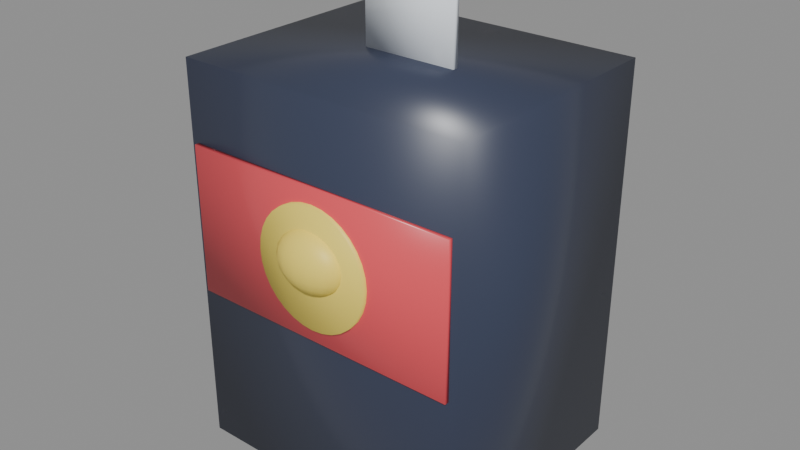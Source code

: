 # Source: onepiece.blend  (saved by Blender 5.2.45; exported with 4.5.12 LTS)
import bpy
from mathutils import Matrix  # noqa: F401  (used for matrix-valued properties, if any)

bpy.ops.wm.read_factory_settings(use_empty=True)
scene = bpy.context.scene
scene.name = 'Scene'

# ---- collections
col_prizescollection = bpy.data.collections.new('PrizesCollection'); scene.collection.children.link(col_prizescollection)

# ---- materials (node trees are filled in below, after node groups)
mat_opdarknavy = bpy.data.materials.new('OPDarkNavy')
mat_opcrimson = bpy.data.materials.new('OPCrimson')
mat_opstrawhatyellow = bpy.data.materials.new('OPStrawHatYellow')
mat_clearhangtab = bpy.data.materials.new('ClearHangTab')

# ---- material node trees
mat_opdarknavy.use_nodes = True; mat_opdarknavy.node_tree.nodes.clear()
_N = mat_opdarknavy.node_tree.nodes; _L = mat_opdarknavy.node_tree.links
n0 = _N.new('ShaderNodeBsdfPrincipled'); n0.name = 'Principled BSDF'; n0.location = (-200, 100)
n0.inputs[0].default_value = (0.04, 0.05, 0.09, 1.0)
n0.inputs[2].default_value = 0.35
n0.inputs[10].default_value = 0.005
n1 = _N.new('ShaderNodeOutputMaterial'); n1.name = 'Material Output'; n1.location = (200, 100)
_L.new(n0.outputs[0], n1.inputs[0])
n1.is_active_output = True
mat_opcrimson.use_nodes = True; mat_opcrimson.node_tree.nodes.clear()
_N = mat_opcrimson.node_tree.nodes; _L = mat_opcrimson.node_tree.links
n0 = _N.new('ShaderNodeBsdfPrincipled'); n0.name = 'Principled BSDF'; n0.location = (-200, 100)
n0.inputs[0].default_value = (0.82, 0.08, 0.1, 1.0)
n0.inputs[2].default_value = 0.3
n0.inputs[10].default_value = 0.005
n1 = _N.new('ShaderNodeOutputMaterial'); n1.name = 'Material Output'; n1.location = (200, 100)
_L.new(n0.outputs[0], n1.inputs[0])
n1.is_active_output = True
mat_opstrawhatyellow.use_nodes = True; mat_opstrawhatyellow.node_tree.nodes.clear()
_N = mat_opstrawhatyellow.node_tree.nodes; _L = mat_opstrawhatyellow.node_tree.links
n0 = _N.new('ShaderNodeBsdfPrincipled'); n0.name = 'Principled BSDF'; n0.location = (-200, 100)
n0.inputs[0].default_value = (0.95, 0.75, 0.12, 1.0)
n0.inputs[10].default_value = 0.005
n1 = _N.new('ShaderNodeOutputMaterial'); n1.name = 'Material Output'; n1.location = (200, 100)
_L.new(n0.outputs[0], n1.inputs[0])
n1.is_active_output = True
mat_clearhangtab.use_nodes = True; mat_clearhangtab.node_tree.nodes.clear()
_N = mat_clearhangtab.node_tree.nodes; _L = mat_clearhangtab.node_tree.links
n0 = _N.new('ShaderNodeBsdfPrincipled'); n0.name = 'Principled BSDF'; n0.location = (-200, 100)
n0.inputs[0].default_value = (0.9, 0.95, 1.0, 0.5)
n0.inputs[2].default_value = 0.1
n0.inputs[10].default_value = 0.005
n1 = _N.new('ShaderNodeOutputMaterial'); n1.name = 'Material Output'; n1.location = (200, 100)
_L.new(n0.outputs[0], n1.inputs[0])
n1.is_active_output = True

# ---- meshes
me_cube = bpy.data.meshes.new('Cube')
me_cube.from_pydata([(-0.5, -0.5, -0.5), (-0.5, -0.5, 0.5), (-0.5, 0.5, -0.5), (-0.5, 0.5, 0.5), (0.5, -0.5, -0.5), (0.5, -0.5, 0.5), (0.5, 0.5, -0.5), (0.5, 0.5, 0.5), (-0.475, -0.5189, -0.07547), (-0.475, -0.5189, 0.3019), (-0.475, -0.4962, -0.07547), (-0.475, -0.4962, 0.3019), (0.475, -0.5189, -0.07547), (0.475, -0.5189, 0.3019), (0.475, -0.4962, -0.07547), (0.475, -0.4962, 0.3019), (0.0, -0.4924, 0.2642), (0.0, -0.5379, 0.2642), (0.03902, -0.4924, 0.2613), (0.03902, -0.5379, 0.2613), (0.07654, -0.4924, 0.2527), (0.07654, -0.5379, 0.2527), (0.1111, -0.4924, 0.2387), (0.1111, -0.5379, 0.2387), (0.1414, -0.4924, 0.2199), (0.1414, -0.5379, 0.2199), (0.1663, -0.4924, 0.1971), (0.1663, -0.5379, 0.1971), (0.1848, -0.4924, 0.171), (0.1848, -0.5379, 0.171), (0.1962, -0.4924, 0.1427), (0.1962, -0.5379, 0.1427), (0.2, -0.4924, 0.1132), (0.2, -0.5379, 0.1132), (0.1962, -0.4924, 0.08376), (0.1962, -0.5379, 0.08376), (0.1848, -0.4924, 0.05544), (0.1848, -0.5379, 0.05544), (0.1663, -0.4924, 0.02935), (0.1663, -0.5379, 0.02935), (0.1414, -0.4924, 0.006474), (0.1414, -0.5379, 0.006474), (0.1111, -0.4924, -0.0123), (0.1111, -0.5379, -0.0123), (0.07654, -0.4924, -0.02625), (0.07654, -0.5379, -0.02625), (0.03902, -0.4924, -0.03484), (0.03902, -0.5379, -0.03484), (0.0, -0.4924, -0.03774), (0.0, -0.5379, -0.03774), (-0.03902, -0.4924, -0.03484), (-0.03902, -0.5379, -0.03484), (-0.07654, -0.4924, -0.02625), (-0.07654, -0.5379, -0.02625), (-0.1111, -0.4924, -0.0123), (-0.1111, -0.5379, -0.0123), (-0.1414, -0.4924, 0.006474), (-0.1414, -0.5379, 0.006474), (-0.1663, -0.4924, 0.02935), (-0.1663, -0.5379, 0.02935), (-0.1848, -0.4924, 0.05544), (-0.1848, -0.5379, 0.05544), (-0.1962, -0.4924, 0.08376), (-0.1962, -0.5379, 0.08376), (-0.2, -0.4924, 0.1132), (-0.2, -0.5379, 0.1132), (-0.1962, -0.4924, 0.1427), (-0.1962, -0.5379, 0.1427), (-0.1848, -0.4924, 0.171), (-0.1848, -0.5379, 0.171), (-0.1663, -0.4924, 0.1971), (-0.1663, -0.5379, 0.1971), (-0.1414, -0.4924, 0.2199), (-0.1414, -0.5379, 0.2199), (-0.1111, -0.4924, 0.2387), (-0.1111, -0.5379, 0.2387), (-0.07654, -0.4924, 0.2527), (-0.07654, -0.5379, 0.2527), (-0.03902, -0.4924, 0.2613), (-0.03902, -0.5379, 0.2613), (0.0, -0.5227, 0.2075), (0.0, -0.4492, 0.1764), (0.0, -0.4318, 0.1321), (0.0, -0.4363, 0.1088), (0.0, -0.4492, 0.08771), (0.0, -0.4946, 0.0603), (0.0, -0.5227, 0.0566), (0.01478, -0.4968, 0.2039), (0.02812, -0.4734, 0.1931), (0.0387, -0.4548, 0.1764), (0.04549, -0.4428, 0.1554), (0.04784, -0.4387, 0.1321), (0.04549, -0.4428, 0.1088), (0.0387, -0.4548, 0.08771), (0.02812, -0.4734, 0.07102), (0.01478, -0.4968, 0.0603), (0.02731, -0.5029, 0.2039), (0.05195, -0.4849, 0.1931), (0.07151, -0.4707, 0.1764), (0.08406, -0.4616, 0.1554), (0.08839, -0.4584, 0.1321), (0.08406, -0.4616, 0.1088), (0.07151, -0.4707, 0.08771), (0.05195, -0.4849, 0.07102), (0.02731, -0.5029, 0.0603), (0.03569, -0.512, 0.2039), (0.06788, -0.5023, 0.1931), (0.09343, -0.4946, 0.1764), (0.1098, -0.4896, 0.1554), (0.1155, -0.4879, 0.1321), (0.1098, -0.4896, 0.1088), (0.09343, -0.4946, 0.08771), (0.06788, -0.5023, 0.07102), (0.03569, -0.512, 0.0603), (0.03863, -0.5227, 0.2039), (0.07347, -0.5227, 0.1931), (0.1011, -0.5227, 0.1764), (0.1189, -0.5227, 0.1554), (0.125, -0.5227, 0.1321), (0.1189, -0.5227, 0.1088), (0.1011, -0.5227, 0.08771), (0.07347, -0.5227, 0.07102), (0.03863, -0.5227, 0.0603), (0.03569, -0.5335, 0.2039), (0.06788, -0.5432, 0.1931), (0.09343, -0.5509, 0.1764), (0.1098, -0.5558, 0.1554), (0.1155, -0.5575, 0.1321), (0.1098, -0.5558, 0.1088), (0.09343, -0.5509, 0.08771), (0.06788, -0.5432, 0.07102), (0.03569, -0.5335, 0.0603), (0.02731, -0.5426, 0.2039), (0.05195, -0.5605, 0.1931), (0.07151, -0.5747, 0.1764), (0.08406, -0.5839, 0.1554), (0.08839, -0.587, 0.1321), (0.08406, -0.5839, 0.1088), (0.07151, -0.5747, 0.08771), (0.05195, -0.5605, 0.07102), (0.02731, -0.5426, 0.0603), (0.01478, -0.5487, 0.2039), (0.02812, -0.5721, 0.1931), (0.0387, -0.5907, 0.1764), (0.04549, -0.6026, 0.1554), (0.04784, -0.6067, 0.1321), (0.04549, -0.6026, 0.1088), (0.0387, -0.5907, 0.08771), (0.02812, -0.5721, 0.07102), (0.01478, -0.5487, 0.0603), (-1.048e-08, -0.5508, 0.2039), (-2.328e-08, -0.5762, 0.1931), (-3.26e-08, -0.5963, 0.1764), (-3.725e-08, -0.6092, 0.1554), (-3.26e-08, -0.6136, 0.1321), (-3.725e-08, -0.6092, 0.1088), (-3.26e-08, -0.5963, 0.08771), (-2.328e-08, -0.5762, 0.07102), (-1.048e-08, -0.5508, 0.0603), (-0.01478, -0.5487, 0.2039), (-0.02812, -0.5721, 0.1931), (-0.0387, -0.5907, 0.1764), (-0.04549, -0.6026, 0.1554), (-0.04784, -0.6067, 0.1321), (-0.04549, -0.6026, 0.1088), (-0.0387, -0.5907, 0.08771), (-0.02812, -0.5721, 0.07102), (-0.01478, -0.5487, 0.0603), (-0.02731, -0.5426, 0.2039), (-0.05195, -0.5605, 0.1931), (-0.07151, -0.5747, 0.1764), (-0.08406, -0.5839, 0.1554), (-0.08839, -0.587, 0.1321), (-0.08406, -0.5839, 0.1088), (-0.07151, -0.5747, 0.08771), (-0.05195, -0.5605, 0.07102), (-0.02731, -0.5426, 0.0603), (-0.03569, -0.5335, 0.2039), (-0.06788, -0.5432, 0.1931), (-0.09343, -0.5509, 0.1764), (-0.1098, -0.5558, 0.1554), (-0.1155, -0.5575, 0.1321), (-0.1098, -0.5558, 0.1088), (-0.09343, -0.5509, 0.08771), (-0.06788, -0.5432, 0.07102), (-0.03569, -0.5335, 0.0603), (-0.03863, -0.5227, 0.2039), (-0.07347, -0.5227, 0.1931), (-0.1011, -0.5227, 0.1764), (-0.1189, -0.5227, 0.1554), (-0.125, -0.5227, 0.1321), (-0.1189, -0.5227, 0.1088), (-0.1011, -0.5227, 0.08771), (-0.07347, -0.5227, 0.07102), (-0.03863, -0.5227, 0.0603), (-0.03569, -0.512, 0.2039), (-0.06788, -0.5023, 0.1931), (-0.09343, -0.4946, 0.1764), (-0.1098, -0.4896, 0.1554), (-0.1155, -0.4879, 0.1321), (-0.1098, -0.4896, 0.1088), (-0.09343, -0.4946, 0.08771), (-0.06788, -0.5023, 0.07102), (-0.03569, -0.512, 0.0603), (-0.02731, -0.5029, 0.2039), (-0.05195, -0.4849, 0.1931), (-0.07151, -0.4707, 0.1764), (-0.08406, -0.4616, 0.1554), (-0.08839, -0.4584, 0.1321), (-0.08406, -0.4616, 0.1088), (-0.07151, -0.4707, 0.08771), (-0.05195, -0.4849, 0.07102), (-0.02731, -0.5029, 0.0603), (-0.01478, -0.4968, 0.2039), (-0.02812, -0.4734, 0.1931), (-0.0387, -0.4548, 0.1764), (-0.04549, -0.4428, 0.1554), (-0.04784, -0.4387, 0.1321), (-0.04549, -0.4428, 0.1088), (-0.0387, -0.4548, 0.08771), (-0.02812, -0.4734, 0.07102), (-0.01478, -0.4968, 0.0603), (1.863e-08, -0.4946, 0.2039), (3.958e-08, -0.4693, 0.1931), (7.451e-08, -0.4363, 0.1554), (3.958e-08, -0.4693, 0.07102), (-0.1625, -0.01136, 0.5), (-0.1625, -0.01136, 0.7075), (-0.1625, 0.01136, 0.5), (-0.1625, 0.01136, 0.7075), (0.1625, -0.01136, 0.5), (0.1625, -0.01136, 0.7075), (0.1625, 0.01136, 0.5), (0.1625, 0.01136, 0.7075)], [], [(0, 1, 3, 2), (2, 3, 7, 6), (6, 7, 5, 4), (4, 5, 1, 0), (2, 6, 4, 0), (7, 3, 1, 5), (8, 9, 11, 10), (10, 11, 15, 14), (14, 15, 13, 12), (12, 13, 9, 8), (10, 14, 12, 8), (15, 11, 9, 13), (16, 17, 19, 18), (18, 19, 21, 20), (20, 21, 23, 22), (22, 23, 25, 24), (24, 25, 27, 26), (26, 27, 29, 28), (28, 29, 31, 30), (30, 31, 33, 32), (32, 33, 35, 34), (34, 35, 37, 36), (36, 37, 39, 38), (38, 39, 41, 40), (40, 41, 43, 42), (42, 43, 45, 44), (44, 45, 47, 46), (46, 47, 49, 48), (48, 49, 51, 50), (50, 51, 53, 52), (52, 53, 55, 54), (54, 55, 57, 56), (56, 57, 59, 58), (58, 59, 61, 60), (60, 61, 63, 62), (62, 63, 65, 64), (64, 65, 67, 66), (66, 67, 69, 68), (68, 69, 71, 70), (70, 71, 73, 72), (72, 73, 75, 74), (74, 75, 77, 76), (19, 17, 79, 77, 75, 73, 71, 69, 67, 65, 63, 61, 59, 57, 55, 53, 51, 49, 47, 45, 43, 41, 39, 37, 35, 33, 31, 29, 27, 25, 23, 21), (76, 77, 79, 78), (78, 79, 17, 16), (16, 18, 20, 22, 24, 26, 28, 30, 32, 34, 36, 38, 40, 42, 44, 46, 48, 50, 52, 54, 56, 58, 60, 62, 64, 66, 68, 70, 72, 74, 76, 78), (223, 222, 87, 88), (85, 225, 94, 95), (83, 82, 91, 92), (81, 223, 88, 89), (86, 85, 95), (84, 83, 92, 93), (224, 81, 89, 90), (222, 80, 87), (225, 84, 93, 94), (82, 224, 90, 91), (88, 87, 96, 97), (95, 94, 103, 104), (92, 91, 100, 101), (89, 88, 97, 98), (86, 95, 104), (93, 92, 101, 102), (90, 89, 98, 99), (87, 80, 96), (94, 93, 102, 103), (91, 90, 99, 100), (100, 99, 108, 109), (97, 96, 105, 106), (104, 103, 112, 113), (101, 100, 109, 110), (98, 97, 106, 107), (86, 104, 113), (102, 101, 110, 111), (99, 98, 107, 108), (96, 80, 105), (103, 102, 111, 112), (105, 80, 114), (112, 111, 120, 121), (109, 108, 117, 118), (106, 105, 114, 115), (113, 112, 121, 122), (110, 109, 118, 119), (107, 106, 115, 116), (86, 113, 122), (111, 110, 119, 120), (108, 107, 116, 117), (120, 119, 128, 129), (117, 116, 125, 126), (114, 80, 123), (121, 120, 129, 130), (118, 117, 126, 127), (115, 114, 123, 124), (122, 121, 130, 131), (119, 118, 127, 128), (116, 115, 124, 125), (86, 122, 131), (125, 124, 133, 134), (86, 131, 140), (129, 128, 137, 138), (126, 125, 134, 135), (123, 80, 132), (130, 129, 138, 139), (127, 126, 135, 136), (124, 123, 132, 133), (131, 130, 139, 140), (128, 127, 136, 137), (137, 136, 145, 146), (134, 133, 142, 143), (86, 140, 149), (138, 137, 146, 147), (135, 134, 143, 144), (132, 80, 141), (139, 138, 147, 148), (136, 135, 144, 145), (133, 132, 141, 142), (140, 139, 148, 149), (142, 141, 150, 151), (149, 148, 157, 158), (146, 145, 154, 155), (143, 142, 151, 152), (86, 149, 158), (147, 146, 155, 156), (144, 143, 152, 153), (141, 80, 150), (148, 147, 156, 157), (145, 144, 153, 154), (157, 156, 165, 166), (154, 153, 162, 163), (151, 150, 159, 160), (158, 157, 166, 167), (155, 154, 163, 164), (152, 151, 160, 161), (86, 158, 167), (156, 155, 164, 165), (153, 152, 161, 162), (150, 80, 159), (162, 161, 170, 171), (159, 80, 168), (166, 165, 174, 175), (163, 162, 171, 172), (160, 159, 168, 169), (167, 166, 175, 176), (164, 163, 172, 173), (161, 160, 169, 170), (86, 167, 176), (165, 164, 173, 174), (174, 173, 182, 183), (171, 170, 179, 180), (168, 80, 177), (175, 174, 183, 184), (172, 171, 180, 181), (169, 168, 177, 178), (176, 175, 184, 185), (173, 172, 181, 182), (170, 169, 178, 179), (86, 176, 185), (179, 178, 187, 188), (86, 185, 194), (183, 182, 191, 192), (180, 179, 188, 189), (177, 80, 186), (184, 183, 192, 193), (181, 180, 189, 190), (178, 177, 186, 187), (185, 184, 193, 194), (182, 181, 190, 191), (194, 193, 202, 203), (191, 190, 199, 200), (188, 187, 196, 197), (86, 194, 203), (192, 191, 200, 201), (189, 188, 197, 198), (186, 80, 195), (193, 192, 201, 202), (190, 189, 198, 199), (187, 186, 195, 196), (199, 198, 207, 208), (196, 195, 204, 205), (203, 202, 211, 212), (200, 199, 208, 209), (197, 196, 205, 206), (86, 203, 212), (201, 200, 209, 210), (198, 197, 206, 207), (195, 80, 204), (202, 201, 210, 211), (204, 80, 213), (211, 210, 219, 220), (208, 207, 216, 217), (205, 204, 213, 214), (212, 211, 220, 221), (209, 208, 217, 218), (206, 205, 214, 215), (86, 212, 221), (210, 209, 218, 219), (207, 206, 215, 216), (216, 215, 81, 224), (213, 80, 222), (220, 219, 84, 225), (217, 216, 224, 82), (214, 213, 222, 223), (221, 220, 225, 85), (218, 217, 82, 83), (215, 214, 223, 81), (86, 221, 85), (219, 218, 83, 84), (226, 227, 229, 228), (228, 229, 233, 232), (232, 233, 231, 230), (230, 231, 227, 226), (228, 232, 230, 226), (233, 229, 227, 231)])
me_cube.polygons.foreach_set('use_smooth', [True] * 212)
me_cube.polygons.foreach_set('material_index', [0, 0, 0, 0, 0, 0, 1, 1, 1, 1, 1, 1, 2, 2, 2, 2, 2, 2, 2, 2, 2, 2, 2, 2, 2, 2, 2, 2, 2, 2, 2, 2, 2, 2, 2, 2, 2, 2, 2, 2, 2, 2, 2, 2, 2, 2, 2, 2, 2, 2, 2, 2, 2, 2, 2, 2, 2, 2, 2, 2, 2, 2, 2, 2, 2, 2, 2, 2, 2, 2, 2, 2, 2, 2, 2, 2, 2, 2, 2, 2, 2, 2, 2, 2, 2, 2, 2, 2, 2, 2, 2, 2, 2, 2, 2, 2, 2, 2, 2, 2, 2, 2, 2, 2, 2, 2, 2, 2, 2, 2, 2, 2, 2, 2, 2, 2, 2, 2, 2, 2, 2, 2, 2, 2, 2, 2, 2, 2, 2, 2, 2, 2, 2, 2, 2, 2, 2, 2, 2, 2, 2, 2, 2, 2, 2, 2, 2, 2, 2, 2, 2, 2, 2, 2, 2, 2, 2, 2, 2, 2, 2, 2, 2, 2, 2, 2, 2, 2, 2, 2, 2, 2, 2, 2, 2, 2, 2, 2, 2, 2, 2, 2, 2, 2, 2, 2, 2, 2, 2, 2, 2, 2, 2, 2, 2, 2, 2, 2, 2, 2, 2, 2, 2, 2, 2, 2, 3, 3, 3, 3, 3, 3])
_uv = me_cube.uv_layers.new(name='UVMap')
_uv.uv.foreach_set('vector', [0.375, 0.0, 0.625, 0.0, 0.625, 0.25, 0.375, 0.25, 0.375, 0.25, 0.625, 0.25, 0.625, 0.5, 0.375, 0.5, 0.375, 0.5, 0.625, 0.5, 0.625, 0.75, 0.375, 0.75, 0.375, 0.75, 0.625, 0.75, 0.625, 1.0, 0.375, 1.0, 0.125, 0.5, 0.375, 0.5, 0.375, 0.75, 0.125, 0.75, 0.625, 0.5, 0.875, 0.5, 0.875, 0.75, 0.625, 0.75, 0.375, 0.0, 0.625, 0.0, 0.625, 0.25, 0.375, 0.25, 0.375, 0.25, 0.625, 0.25, 0.625, 0.5, 0.375, 0.5, 0.375, 0.5, 0.625, 0.5, 0.625, 0.75, 0.375, 0.75, 0.375, 0.75, 0.625, 0.75, 0.625, 1.0, 0.375, 1.0, 0.125, 0.5, 0.375, 0.5, 0.375, 0.75, 0.125, 0.75, 0.625, 0.5, 0.875, 0.5, 0.875, 0.75, 0.625, 0.75, 1.0, 0.5, 1.0, 1.0, 0.9688, 1.0, 0.9688, 0.5, 0.9688, 0.5, 0.9688, 1.0, 0.9375, 1.0, 0.9375, 0.5, 0.9375, 0.5, 0.9375, 1.0, 0.9062, 1.0, 0.9062, 0.5, 0.9062, 0.5, 0.9062, 1.0, 0.875, 1.0, 0.875, 0.5, 0.875, 0.5, 0.875, 1.0, 0.8438, 1.0, 0.8438, 0.5, 0.8438, 0.5, 0.8438, 1.0, 0.8125, 1.0, 0.8125, 0.5, 0.8125, 0.5, 0.8125, 1.0, 0.7812, 1.0, 0.7812, 0.5, 0.7812, 0.5, 0.7812, 1.0, 0.75, 1.0, 0.75, 0.5, 0.75, 0.5, 0.75, 1.0, 0.7188, 1.0, 0.7188, 0.5, 0.7188, 0.5, 0.7188, 1.0, 0.6875, 1.0, 0.6875, 0.5, 0.6875, 0.5, 0.6875, 1.0, 0.6562, 1.0, 0.6562, 0.5, 0.6562, 0.5, 0.6562, 1.0, 0.625, 1.0, 0.625, 0.5, 0.625, 0.5, 0.625, 1.0, 0.5938, 1.0, 0.5938, 0.5, 0.5938, 0.5, 0.5938, 1.0, 0.5625, 1.0, 0.5625, 0.5, 0.5625, 0.5, 0.5625, 1.0, 0.5312, 1.0, 0.5312, 0.5, 0.5312, 0.5, 0.5312, 1.0, 0.5, 1.0, 0.5, 0.5, 0.5, 0.5, 0.5, 1.0, 0.4688, 1.0, 0.4688, 0.5, 0.4688, 0.5, 0.4688, 1.0, 0.4375, 1.0, 0.4375, 0.5, 0.4375, 0.5, 0.4375, 1.0, 0.4062, 1.0, 0.4062, 0.5, 0.4062, 0.5, 0.4062, 1.0, 0.375, 1.0, 0.375, 0.5, 0.375, 0.5, 0.375, 1.0, 0.3438, 1.0, 0.3438, 0.5, 0.3438, 0.5, 0.3438, 1.0, 0.3125, 1.0, 0.3125, 0.5, 0.3125, 0.5, 0.3125, 1.0, 0.2812, 1.0, 0.2812, 0.5, 0.2812, 0.5, 0.2812, 1.0, 0.25, 1.0, 0.25, 0.5, 0.25, 0.5, 0.25, 1.0, 0.2188, 1.0, 0.2188, 0.5, 0.2188, 0.5, 0.2188, 1.0, 0.1875, 1.0, 0.1875, 0.5, 0.1875, 0.5, 0.1875, 1.0, 0.1562, 1.0, 0.1562, 0.5, 0.1562, 0.5, 0.1562, 1.0, 0.125, 1.0, 0.125, 0.5, 0.125, 0.5, 0.125, 1.0, 0.09375, 1.0, 0.09375, 0.5, 0.09375, 0.5, 0.09375, 1.0, 0.0625, 1.0, 0.0625, 0.5, 0.2968, 0.4854, 0.25, 0.49, 0.2032, 0.4854, 0.1582, 0.4717, 0.1167, 0.4496, 0.08029, 0.4197, 0.05045, 0.3833, 0.02827, 0.3418, 0.01461, 0.2968, 0.01, 0.25, 0.01461, 0.2032, 0.02827, 0.1582, 0.05045, 0.1167, 0.08029, 0.08029, 0.1167, 0.05045, 0.1582, 0.02827, 0.2032, 0.01461, 0.25, 0.01, 0.2968, 0.01461, 0.3418, 0.02827, 0.3833, 0.05045, 0.4197, 0.08029, 0.4496, 0.1167, 0.4717, 0.1582, 0.4854, 0.2032, 0.49, 0.25, 0.4854, 0.2968, 0.4717, 0.3418, 0.4496, 0.3833, 0.4197, 0.4197, 0.3833, 0.4496, 0.3418, 0.4717, 0.0625, 0.5, 0.0625, 1.0, 0.03125, 1.0, 0.03125, 0.5, 0.03125, 0.5, 0.03125, 1.0, 0.0, 1.0, 0.0, 0.5, 0.75, 0.49, 0.7968, 0.4854, 0.8418, 0.4717, 0.8833, 0.4496, 0.9197, 0.4197, 0.9496, 0.3833, 0.9717, 0.3418, 0.9854, 0.2968, 0.99, 0.25, 0.9854, 0.2032, 0.9717, 0.1582, 0.9496, 0.1167, 0.9197, 0.08029, 0.8833, 0.05045, 0.8418, 0.02827, 0.7968, 0.01461, 0.75, 0.01, 0.7032, 0.01461, 0.6582, 0.02827, 0.6167, 0.05045, 0.5803, 0.08029, 0.5504, 0.1167, 0.5283, 0.1582, 0.5146, 0.2032, 0.51, 0.25, 0.5146, 0.2968, 0.5283, 0.3418, 0.5504, 0.3833, 0.5803, 0.4197, 0.6167, 0.4496, 0.6582, 0.4717, 0.7032, 0.4854, 0.75, 0.8, 0.75, 0.9, 0.6875, 0.9, 0.6875, 0.8, 0.75, 0.1, 0.75, 0.2, 0.6875, 0.2, 0.6875, 0.1, 0.75, 0.4, 0.75, 0.5, 0.6875, 0.5, 0.6875, 0.4, 0.75, 0.7, 0.75, 0.8, 0.6875, 0.8, 0.6875, 0.7, 0.7188, 0.0, 0.75, 0.1, 0.6875, 0.1, 0.75, 0.3, 0.75, 0.4, 0.6875, 0.4, 0.6875, 0.3, 0.75, 0.6, 0.75, 0.7, 0.6875, 0.7, 0.6875, 0.6, 0.75, 0.9, 0.7187, 1.0, 0.6875, 0.9, 0.75, 0.2, 0.75, 0.3, 0.6875, 0.3, 0.6875, 0.2, 0.75, 0.5, 0.75, 0.6, 0.6875, 0.6, 0.6875, 0.5, 0.6875, 0.8, 0.6875, 0.9, 0.625, 0.9, 0.625, 0.8, 0.6875, 0.1, 0.6875, 0.2, 0.625, 0.2, 0.625, 0.1, 0.6875, 0.4, 0.6875, 0.5, 0.625, 0.5, 0.625, 0.4, 0.6875, 0.7, 0.6875, 0.8, 0.625, 0.8, 0.625, 0.7, 0.6562, 0.0, 0.6875, 0.1, 0.625, 0.1, 0.6875, 0.3, 0.6875, 0.4, 0.625, 0.4, 0.625, 0.3, 0.6875, 0.6, 0.6875, 0.7, 0.625, 0.7, 0.625, 0.6, 0.6875, 0.9, 0.6562, 1.0, 0.625, 0.9, 0.6875, 0.2, 0.6875, 0.3, 0.625, 0.3, 0.625, 0.2, 0.6875, 0.5, 0.6875, 0.6, 0.625, 0.6, 0.625, 0.5, 0.625, 0.5, 0.625, 0.6, 0.5625, 0.6, 0.5625, 0.5, 0.625, 0.8, 0.625, 0.9, 0.5625, 0.9, 0.5625, 0.8, 0.625, 0.1, 0.625, 0.2, 0.5625, 0.2, 0.5625, 0.1, 0.625, 0.4, 0.625, 0.5, 0.5625, 0.5, 0.5625, 0.4, 0.625, 0.7, 0.625, 0.8, 0.5625, 0.8, 0.5625, 0.7, 0.5938, 0.0, 0.625, 0.1, 0.5625, 0.1, 0.625, 0.3, 0.625, 0.4, 0.5625, 0.4, 0.5625, 0.3, 0.625, 0.6, 0.625, 0.7, 0.5625, 0.7, 0.5625, 0.6, 0.625, 0.9, 0.5938, 1.0, 0.5625, 0.9, 0.625, 0.2, 0.625, 0.3, 0.5625, 0.3, 0.5625, 0.2, 0.5625, 0.9, 0.5312, 1.0, 0.5, 0.9, 0.5625, 0.2, 0.5625, 0.3, 0.5, 0.3, 0.5, 0.2, 0.5625, 0.5, 0.5625, 0.6, 0.5, 0.6, 0.5, 0.5, 0.5625, 0.8, 0.5625, 0.9, 0.5, 0.9, 0.5, 0.8, 0.5625, 0.1, 0.5625, 0.2, 0.5, 0.2, 0.5, 0.1, 0.5625, 0.4, 0.5625, 0.5, 0.5, 0.5, 0.5, 0.4, 0.5625, 0.7, 0.5625, 0.8, 0.5, 0.8, 0.5, 0.7, 0.5312, 0.0, 0.5625, 0.1, 0.5, 0.1, 0.5625, 0.3, 0.5625, 0.4, 0.5, 0.4, 0.5, 0.3, 0.5625, 0.6, 0.5625, 0.7, 0.5, 0.7, 0.5, 0.6, 0.5, 0.3, 0.5, 0.4, 0.4375, 0.4, 0.4375, 0.3, 0.5, 0.6, 0.5, 0.7, 0.4375, 0.7, 0.4375, 0.6, 0.5, 0.9, 0.4687, 1.0, 0.4375, 0.9, 0.5, 0.2, 0.5, 0.3, 0.4375, 0.3, 0.4375, 0.2, 0.5, 0.5, 0.5, 0.6, 0.4375, 0.6, 0.4375, 0.5, 0.5, 0.8, 0.5, 0.9, 0.4375, 0.9, 0.4375, 0.8, 0.5, 0.1, 0.5, 0.2, 0.4375, 0.2, 0.4375, 0.1, 0.5, 0.4, 0.5, 0.5, 0.4375, 0.5, 0.4375, 0.4, 0.5, 0.7, 0.5, 0.8, 0.4375, 0.8, 0.4375, 0.7, 0.4687, 0.0, 0.5, 0.1, 0.4375, 0.1, 0.4375, 0.7, 0.4375, 0.8, 0.375, 0.8, 0.375, 0.7, 0.4062, 0.0, 0.4375, 0.1, 0.375, 0.1, 0.4375, 0.3, 0.4375, 0.4, 0.375, 0.4, 0.375, 0.3, 0.4375, 0.6, 0.4375, 0.7, 0.375, 0.7, 0.375, 0.6, 0.4375, 0.9, 0.4062, 1.0, 0.375, 0.9, 0.4375, 0.2, 0.4375, 0.3, 0.375, 0.3, 0.375, 0.2, 0.4375, 0.5, 0.4375, 0.6, 0.375, 0.6, 0.375, 0.5, 0.4375, 0.8, 0.4375, 0.9, 0.375, 0.9, 0.375, 0.8, 0.4375, 0.1, 0.4375, 0.2, 0.375, 0.2, 0.375, 0.1, 0.4375, 0.4, 0.4375, 0.5, 0.375, 0.5, 0.375, 0.4, 0.375, 0.4, 0.375, 0.5, 0.3125, 0.5, 0.3125, 0.4, 0.375, 0.7, 0.375, 0.8, 0.3125, 0.8, 0.3125, 0.7, 0.3437, 0.0, 0.375, 0.1, 0.3125, 0.1, 0.375, 0.3, 0.375, 0.4, 0.3125, 0.4, 0.3125, 0.3, 0.375, 0.6, 0.375, 0.7, 0.3125, 0.7, 0.3125, 0.6, 0.375, 0.9, 0.3437, 1.0, 0.3125, 0.9, 0.375, 0.2, 0.375, 0.3, 0.3125, 0.3, 0.3125, 0.2, 0.375, 0.5, 0.375, 0.6, 0.3125, 0.6, 0.3125, 0.5, 0.375, 0.8, 0.375, 0.9, 0.3125, 0.9, 0.3125, 0.8, 0.375, 0.1, 0.375, 0.2, 0.3125, 0.2, 0.3125, 0.1, 0.3125, 0.8, 0.3125, 0.9, 0.25, 0.9, 0.25, 0.8, 0.3125, 0.1, 0.3125, 0.2, 0.25, 0.2, 0.25, 0.1, 0.3125, 0.4, 0.3125, 0.5, 0.25, 0.5, 0.25, 0.4, 0.3125, 0.7, 0.3125, 0.8, 0.25, 0.8, 0.25, 0.7, 0.2812, 0.0, 0.3125, 0.1, 0.25, 0.1, 0.3125, 0.3, 0.3125, 0.4, 0.25, 0.4, 0.25, 0.3, 0.3125, 0.6, 0.3125, 0.7, 0.25, 0.7, 0.25, 0.6, 0.3125, 0.9, 0.2812, 1.0, 0.25, 0.9, 0.3125, 0.2, 0.3125, 0.3, 0.25, 0.3, 0.25, 0.2, 0.3125, 0.5, 0.3125, 0.6, 0.25, 0.6, 0.25, 0.5, 0.25, 0.2, 0.25, 0.3, 0.1875, 0.3, 0.1875, 0.2, 0.25, 0.5, 0.25, 0.6, 0.1875, 0.6, 0.1875, 0.5, 0.25, 0.8, 0.25, 0.9, 0.1875, 0.9, 0.1875, 0.8, 0.25, 0.1, 0.25, 0.2, 0.1875, 0.2, 0.1875, 0.1, 0.25, 0.4, 0.25, 0.5, 0.1875, 0.5, 0.1875, 0.4, 0.25, 0.7, 0.25, 0.8, 0.1875, 0.8, 0.1875, 0.7, 0.2187, 0.0, 0.25, 0.1, 0.1875, 0.1, 0.25, 0.3, 0.25, 0.4, 0.1875, 0.4, 0.1875, 0.3, 0.25, 0.6, 0.25, 0.7, 0.1875, 0.7, 0.1875, 0.6, 0.25, 0.9, 0.2187, 1.0, 0.1875, 0.9, 0.1875, 0.6, 0.1875, 0.7, 0.125, 0.7, 0.125, 0.6, 0.1875, 0.9, 0.1562, 1.0, 0.125, 0.9, 0.1875, 0.2, 0.1875, 0.3, 0.125, 0.3, 0.125, 0.2, 0.1875, 0.5, 0.1875, 0.6, 0.125, 0.6, 0.125, 0.5, 0.1875, 0.8, 0.1875, 0.9, 0.125, 0.9, 0.125, 0.8, 0.1875, 0.1, 0.1875, 0.2, 0.125, 0.2, 0.125, 0.1, 0.1875, 0.4, 0.1875, 0.5, 0.125, 0.5, 0.125, 0.4, 0.1875, 0.7, 0.1875, 0.8, 0.125, 0.8, 0.125, 0.7, 0.1562, 0.0, 0.1875, 0.1, 0.125, 0.1, 0.1875, 0.3, 0.1875, 0.4, 0.125, 0.4, 0.125, 0.3, 0.125, 0.3, 0.125, 0.4, 0.0625, 0.4, 0.0625, 0.3, 0.125, 0.6, 0.125, 0.7, 0.0625, 0.7, 0.0625, 0.6, 0.125, 0.9, 0.09375, 1.0, 0.0625, 0.9, 0.125, 0.2, 0.125, 0.3, 0.0625, 0.3, 0.0625, 0.2, 0.125, 0.5, 0.125, 0.6, 0.0625, 0.6, 0.0625, 0.5, 0.125, 0.8, 0.125, 0.9, 0.0625, 0.9, 0.0625, 0.8, 0.125, 0.1, 0.125, 0.2, 0.0625, 0.2, 0.0625, 0.1, 0.125, 0.4, 0.125, 0.5, 0.0625, 0.5, 0.0625, 0.4, 0.125, 0.7, 0.125, 0.8, 0.0625, 0.8, 0.0625, 0.7, 0.09375, 0.0, 0.125, 0.1, 0.0625, 0.1, 0.0625, 0.7, 0.0625, 0.8, 0.0, 0.8, 0.0, 0.7, 0.03125, 0.0, 0.0625, 0.1, 0.0, 0.1, 0.0625, 0.3, 0.0625, 0.4, 0.0, 0.4, 0.0, 0.3, 0.0625, 0.6, 0.0625, 0.7, 0.0, 0.7, 0.0, 0.6, 0.0625, 0.9, 0.03125, 1.0, 0.0, 0.9, 0.0625, 0.2, 0.0625, 0.3, 0.0, 0.3, 0.0, 0.2, 0.0625, 0.5, 0.0625, 0.6, 0.0, 0.6, 0.0, 0.5, 0.0625, 0.8, 0.0625, 0.9, 0.0, 0.9, 0.0, 0.8, 0.0625, 0.1, 0.0625, 0.2, 0.0, 0.2, 0.0, 0.1, 0.0625, 0.4, 0.0625, 0.5, 0.0, 0.5, 0.0, 0.4, 1.0, 0.1, 1.0, 0.2, 0.9375, 0.2, 0.9375, 0.1, 1.0, 0.4, 1.0, 0.5, 0.9375, 0.5, 0.9375, 0.4, 1.0, 0.7, 1.0, 0.8, 0.9375, 0.8, 0.9375, 0.7, 0.9687, 0.0, 1.0, 0.1, 0.9375, 0.1, 1.0, 0.3, 1.0, 0.4, 0.9375, 0.4, 0.9375, 0.3, 1.0, 0.6, 1.0, 0.7, 0.9375, 0.7, 0.9375, 0.6, 1.0, 0.9, 0.9687, 1.0, 0.9375, 0.9, 1.0, 0.2, 1.0, 0.3, 0.9375, 0.3, 0.9375, 0.2, 1.0, 0.5, 1.0, 0.6, 0.9375, 0.6, 0.9375, 0.5, 1.0, 0.8, 1.0, 0.9, 0.9375, 0.9, 0.9375, 0.8, 0.9375, 0.5, 0.9375, 0.6, 0.875, 0.6, 0.875, 0.5, 0.9375, 0.8, 0.9375, 0.9, 0.875, 0.9, 0.875, 0.8, 0.9375, 0.1, 0.9375, 0.2, 0.875, 0.2, 0.875, 0.1, 0.9375, 0.4, 0.9375, 0.5, 0.875, 0.5, 0.875, 0.4, 0.9375, 0.7, 0.9375, 0.8, 0.875, 0.8, 0.875, 0.7, 0.9062, 0.0, 0.9375, 0.1, 0.875, 0.1, 0.9375, 0.3, 0.9375, 0.4, 0.875, 0.4, 0.875, 0.3, 0.9375, 0.6, 0.9375, 0.7, 0.875, 0.7, 0.875, 0.6, 0.9375, 0.9, 0.9062, 1.0, 0.875, 0.9, 0.9375, 0.2, 0.9375, 0.3, 0.875, 0.3, 0.875, 0.2, 0.875, 0.9, 0.8437, 1.0, 0.8125, 0.9, 0.875, 0.2, 0.875, 0.3, 0.8125, 0.3, 0.8125, 0.2, 0.875, 0.5, 0.875, 0.6, 0.8125, 0.6, 0.8125, 0.5, 0.875, 0.8, 0.875, 0.9, 0.8125, 0.9, 0.8125, 0.8, 0.875, 0.1, 0.875, 0.2, 0.8125, 0.2, 0.8125, 0.1, 0.875, 0.4, 0.875, 0.5, 0.8125, 0.5, 0.8125, 0.4, 0.875, 0.7, 0.875, 0.8, 0.8125, 0.8, 0.8125, 0.7, 0.8437, 0.0, 0.875, 0.1, 0.8125, 0.1, 0.875, 0.3, 0.875, 0.4, 0.8125, 0.4, 0.8125, 0.3, 0.875, 0.6, 0.875, 0.7, 0.8125, 0.7, 0.8125, 0.6, 0.8125, 0.6, 0.8125, 0.7, 0.75, 0.7, 0.75, 0.6, 0.8125, 0.9, 0.7812, 1.0, 0.75, 0.9, 0.8125, 0.2, 0.8125, 0.3, 0.75, 0.3, 0.75, 0.2, 0.8125, 0.5, 0.8125, 0.6, 0.75, 0.6, 0.75, 0.5, 0.8125, 0.8, 0.8125, 0.9, 0.75, 0.9, 0.75, 0.8, 0.8125, 0.1, 0.8125, 0.2, 0.75, 0.2, 0.75, 0.1, 0.8125, 0.4, 0.8125, 0.5, 0.75, 0.5, 0.75, 0.4, 0.8125, 0.7, 0.8125, 0.8, 0.75, 0.8, 0.75, 0.7, 0.7812, 0.0, 0.8125, 0.1, 0.75, 0.1, 0.8125, 0.3, 0.8125, 0.4, 0.75, 0.4, 0.75, 0.3, 0.375, 0.0, 0.625, 0.0, 0.625, 0.25, 0.375, 0.25, 0.375, 0.25, 0.625, 0.25, 0.625, 0.5, 0.375, 0.5, 0.375, 0.5, 0.625, 0.5, 0.625, 0.75, 0.375, 0.75, 0.375, 0.75, 0.625, 0.75, 0.625, 1.0, 0.375, 1.0, 0.125, 0.5, 0.375, 0.5, 0.375, 0.75, 0.125, 0.75, 0.625, 0.5, 0.875, 0.5, 0.875, 0.75, 0.625, 0.75])
me_cube.materials.append(mat_opdarknavy)
me_cube.materials.append(mat_opcrimson)
me_cube.materials.append(mat_opstrawhatyellow)
me_cube.materials.append(mat_clearhangtab)
me_cube.update()

# ---- objects
ob_onepiecebox = bpy.data.objects.new('OnePieceBox', me_cube)

# ---- transforms, parenting, visibility, modifiers, constraints
ob_onepiecebox.location = (0.0, 0.0, 0.0)
ob_onepiecebox.scale = (0.8, 0.66, 1.06)

# ---- collection membership
scene.collection.objects.link(ob_onepiecebox)

# ---- scene / render settings (as saved in the file)
scene.frame_start = 1; scene.frame_end = 250; scene.frame_set(1)
scene.render.engine = 'BLENDER_EEVEE_NEXT'
scene.render.bake_bias = 0.0
scene.render.bake_samples = 0
scene.render.compositor_device = 'GPU'
scene.eevee.use_volume_custom_range = False
scene.eevee.fast_gi_thickness_near = 0.1
scene.eevee.fast_gi_thickness_far = 0.0
scene.eevee.ray_tracing_options.screen_trace_thickness = 0.1
bpy.context.view_layer.update()

# ---- added for rendering (the .blend has no active camera and no usable light): camera, sun + grey world if the file has none
cam_auto = bpy.data.cameras.new('AutoCamera')
cam_auto.lens = 50.0
cam_auto.sensor_width = 36.0
cam_auto.clip_end = 1000.0
ob_auto_camera = bpy.data.objects.new('AutoCamera', cam_auto)
scene.collection.objects.link(ob_auto_camera)
ob_auto_camera.location = (1.55334, -1.90151, 1.35267)
ob_auto_camera.rotation_euler = (1.09748, -7.21219e-08, 0.694738)
scene.camera = ob_auto_camera
light_auto_sun = bpy.data.lights.new('AutoSun', 'SUN')
light_auto_sun.energy = 3.0
light_auto_sun.angle = 0.0523599
ob_auto_sun = bpy.data.objects.new('AutoSun', light_auto_sun)
scene.collection.objects.link(ob_auto_sun)
ob_auto_sun.rotation_euler = (0.872665, 0.174533, 0.523599)
if scene.world is None:
    world_auto = bpy.data.worlds.new('AutoWorld')
    world_auto.color = (0.3, 0.3, 0.3)
    scene.world = world_auto
bpy.context.view_layer.update()

